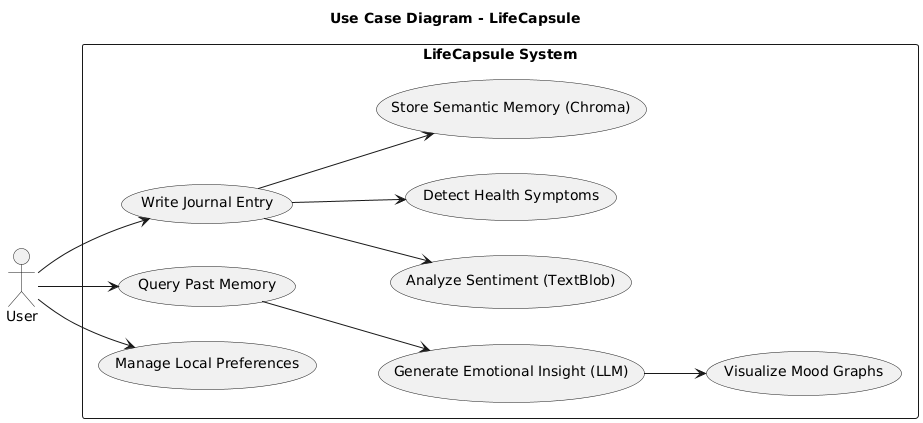

The diagram above was rendered by PlantUML. Its source (embedded in the PNG):
@startuml
title Use Case Diagram - LifeCapsule

left to right direction
actor User

rectangle "LifeCapsule System" {
  usecase "Write Journal Entry" as UC1
  usecase "Query Past Memory" as UC2
  usecase "Analyze Sentiment (TextBlob)" as UC3
  usecase "Detect Health Symptoms" as UC4
  usecase "Store Semantic Memory (Chroma)" as UC5
  usecase "Generate Emotional Insight (LLM)" as UC6
  usecase "Visualize Mood Graphs" as UC7
  usecase "Manage Local Preferences" as UC8
}

User --> UC1
User --> UC2
UC1 --> UC3
UC1 --> UC4
UC1 --> UC5
UC2 --> UC6
UC6 --> UC7
User --> UC8
@enduml